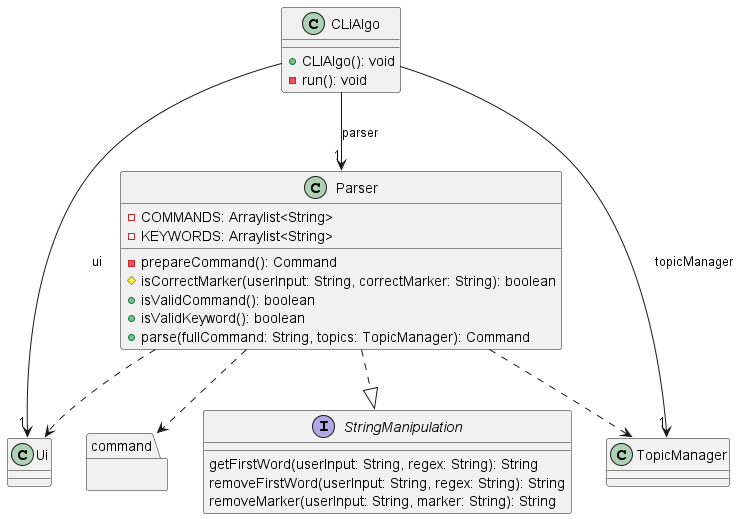

The diagram above was rendered by PlantUML. Its source (embedded in the PNG):
@startuml
class Parser {
-COMMANDS: Arraylist<String>
-KEYWORDS: Arraylist<String>

-prepareCommand(): Command
#isCorrectMarker(userInput: String, correctMarker: String): boolean
+isValidCommand(): boolean
+isValidKeyword(): boolean
+parse(fullCommand: String, topics: TopicManager): Command
}

interface StringManipulation {
getFirstWord(userInput: String, regex: String): String
removeFirstWord(userInput: String, regex: String): String
removeMarker(userInput: String, marker: String): String
}

class Ui {
}

class TopicManager {
}

class CLIAlgo {
+CLIAlgo(): void
-run(): void
}

package command {
}

CLIAlgo --> "1" Ui : ui
CLIAlgo --> "1" TopicManager : topicManager
CLIAlgo --> "1" Parser : parser
Parser ..|> StringManipulation
Parser ..> Ui
Parser ..> TopicManager
Parser ..> command
@enduml